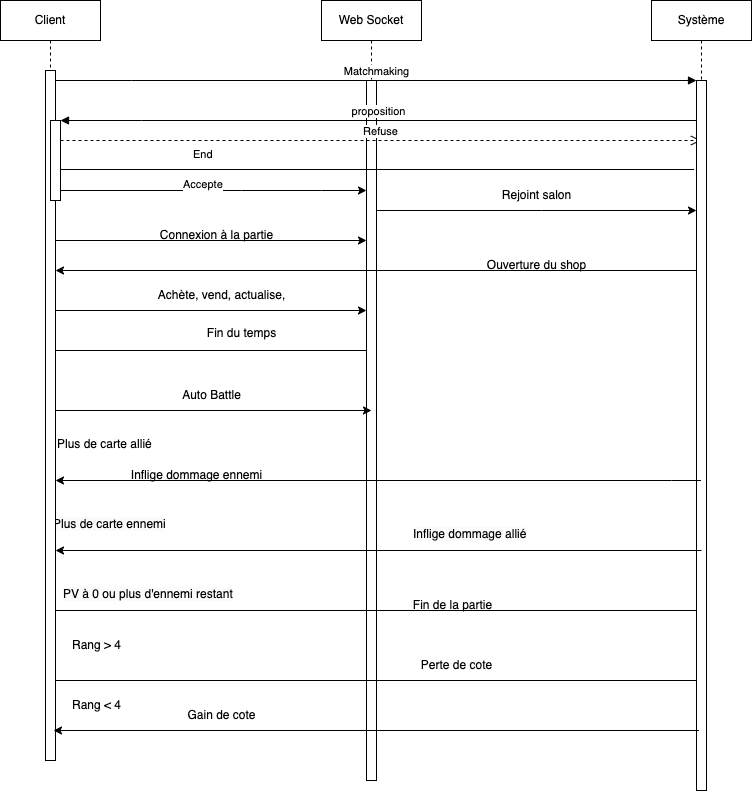

The diagram above was exported from draw.io. Its source (the exported page's mxGraphModel, read from the mxfile embedded in the PNG):
<mxGraphModel dx="2634" dy="1215" grid="1" gridSize="10" guides="1" tooltips="1" connect="1" arrows="1" fold="1" page="1" pageScale="1" pageWidth="850" pageHeight="1100" math="0" shadow="0">
  <root>
    <mxCell id="0" />
    <mxCell id="1" parent="0" />
    <mxCell id="aM9ryv3xv72pqoxQDRHE-5" value="Web Socket" style="shape=umlLifeline;perimeter=lifelinePerimeter;whiteSpace=wrap;html=1;container=0;dropTarget=0;collapsible=0;recursiveResize=0;outlineConnect=0;portConstraint=eastwest;newEdgeStyle={&quot;edgeStyle&quot;:&quot;elbowEdgeStyle&quot;,&quot;elbow&quot;:&quot;vertical&quot;,&quot;curved&quot;:0,&quot;rounded&quot;:0};" parent="1" vertex="1">
      <mxGeometry x="370" y="40" width="100" height="780" as="geometry" />
    </mxCell>
    <mxCell id="aM9ryv3xv72pqoxQDRHE-6" value="" style="html=1;points=[];perimeter=orthogonalPerimeter;outlineConnect=0;targetShapes=umlLifeline;portConstraint=eastwest;newEdgeStyle={&quot;edgeStyle&quot;:&quot;elbowEdgeStyle&quot;,&quot;elbow&quot;:&quot;vertical&quot;,&quot;curved&quot;:0,&quot;rounded&quot;:0};" parent="aM9ryv3xv72pqoxQDRHE-5" vertex="1">
      <mxGeometry x="45" y="80" width="10" height="700" as="geometry" />
    </mxCell>
    <mxCell id="aM9ryv3xv72pqoxQDRHE-7" value="Matchmaking" style="html=1;verticalAlign=bottom;endArrow=block;edgeStyle=elbowEdgeStyle;elbow=vertical;curved=0;rounded=0;" parent="1" source="aM9ryv3xv72pqoxQDRHE-2" target="AdHQocnEyGSL9ZDM3Zqi-2" edge="1">
      <mxGeometry relative="1" as="geometry">
        <mxPoint x="195" y="130" as="sourcePoint" />
        <Array as="points">
          <mxPoint x="180" y="120" />
        </Array>
      </mxGeometry>
    </mxCell>
    <mxCell id="aM9ryv3xv72pqoxQDRHE-9" value="proposition" style="html=1;verticalAlign=bottom;endArrow=block;edgeStyle=elbowEdgeStyle;elbow=vertical;curved=0;rounded=0;" parent="1" source="AdHQocnEyGSL9ZDM3Zqi-2" target="aM9ryv3xv72pqoxQDRHE-4" edge="1">
      <mxGeometry relative="1" as="geometry">
        <mxPoint x="175" y="160" as="sourcePoint" />
        <Array as="points">
          <mxPoint x="190" y="160" />
        </Array>
      </mxGeometry>
    </mxCell>
    <mxCell id="aM9ryv3xv72pqoxQDRHE-10" value="Refuse" style="html=1;verticalAlign=bottom;endArrow=open;dashed=1;endSize=8;edgeStyle=elbowEdgeStyle;elbow=vertical;curved=0;rounded=0;" parent="1" source="aM9ryv3xv72pqoxQDRHE-4" target="AdHQocnEyGSL9ZDM3Zqi-1" edge="1">
      <mxGeometry relative="1" as="geometry">
        <mxPoint x="175" y="235" as="targetPoint" />
        <Array as="points">
          <mxPoint x="180" y="180" />
        </Array>
      </mxGeometry>
    </mxCell>
    <mxCell id="AdHQocnEyGSL9ZDM3Zqi-1" value="Système" style="shape=umlLifeline;perimeter=lifelinePerimeter;whiteSpace=wrap;html=1;container=0;dropTarget=0;collapsible=0;recursiveResize=0;outlineConnect=0;portConstraint=eastwest;newEdgeStyle={&quot;edgeStyle&quot;:&quot;elbowEdgeStyle&quot;,&quot;elbow&quot;:&quot;vertical&quot;,&quot;curved&quot;:0,&quot;rounded&quot;:0};" parent="1" vertex="1">
      <mxGeometry x="700" y="40" width="100" height="790" as="geometry" />
    </mxCell>
    <mxCell id="AdHQocnEyGSL9ZDM3Zqi-2" value="" style="html=1;points=[];perimeter=orthogonalPerimeter;outlineConnect=0;targetShapes=umlLifeline;portConstraint=eastwest;newEdgeStyle={&quot;edgeStyle&quot;:&quot;elbowEdgeStyle&quot;,&quot;elbow&quot;:&quot;vertical&quot;,&quot;curved&quot;:0,&quot;rounded&quot;:0};" parent="AdHQocnEyGSL9ZDM3Zqi-1" vertex="1">
      <mxGeometry x="45" y="80" width="10" height="710" as="geometry" />
    </mxCell>
    <mxCell id="AdHQocnEyGSL9ZDM3Zqi-7" value="" style="endArrow=classic;html=1;rounded=0;" parent="1" edge="1">
      <mxGeometry width="50" height="50" relative="1" as="geometry">
        <mxPoint x="425" y="250" as="sourcePoint" />
        <mxPoint x="745" y="250" as="targetPoint" />
        <Array as="points">
          <mxPoint x="590" y="250" />
        </Array>
      </mxGeometry>
    </mxCell>
    <mxCell id="AdHQocnEyGSL9ZDM3Zqi-10" value="" style="endArrow=classic;html=1;rounded=0;" parent="1" edge="1">
      <mxGeometry width="50" height="50" relative="1" as="geometry">
        <mxPoint x="742.5" y="209" as="sourcePoint" />
        <mxPoint x="97.5" y="209" as="targetPoint" />
      </mxGeometry>
    </mxCell>
    <mxCell id="AdHQocnEyGSL9ZDM3Zqi-11" value="&lt;span style=&quot;color: rgb(0, 0, 0); font-family: Helvetica; font-size: 11px; font-style: normal; font-variant-ligatures: normal; font-variant-caps: normal; font-weight: 400; letter-spacing: normal; orphans: 2; text-align: center; text-indent: 0px; text-transform: none; widows: 2; word-spacing: 0px; -webkit-text-stroke-width: 0px; background-color: rgb(255, 255, 255); text-decoration-thickness: initial; text-decoration-style: initial; text-decoration-color: initial; float: none; display: inline !important;&quot;&gt;End&lt;/span&gt;" style="text;whiteSpace=wrap;html=1;" parent="1" vertex="1">
      <mxGeometry x="240" y="180" width="60" height="40" as="geometry" />
    </mxCell>
    <mxCell id="AdHQocnEyGSL9ZDM3Zqi-12" value="" style="endArrow=classic;html=1;rounded=0;" parent="1" edge="1">
      <mxGeometry width="50" height="50" relative="1" as="geometry">
        <mxPoint x="100" y="230" as="sourcePoint" />
        <mxPoint x="415" y="230" as="targetPoint" />
        <Array as="points">
          <mxPoint x="290" y="230" />
          <mxPoint x="370" y="230" />
        </Array>
      </mxGeometry>
    </mxCell>
    <mxCell id="AdHQocnEyGSL9ZDM3Zqi-13" value="&lt;span style=&quot;color: rgb(0, 0, 0); font-family: Helvetica; font-size: 11px; font-style: normal; font-variant-ligatures: normal; font-variant-caps: normal; font-weight: 400; letter-spacing: normal; orphans: 2; text-align: center; text-indent: 0px; text-transform: none; widows: 2; word-spacing: 0px; -webkit-text-stroke-width: 0px; background-color: rgb(255, 255, 255); text-decoration-thickness: initial; text-decoration-style: initial; text-decoration-color: initial; float: none; display: inline !important;&quot;&gt;Accepte&lt;/span&gt;" style="text;whiteSpace=wrap;html=1;" parent="1" vertex="1">
      <mxGeometry x="230" y="210" width="70" height="20" as="geometry" />
    </mxCell>
    <mxCell id="AdHQocnEyGSL9ZDM3Zqi-19" value="Rejoint salon" style="text;html=1;align=center;verticalAlign=middle;resizable=0;points=[];autosize=1;strokeColor=none;fillColor=none;" parent="1" vertex="1">
      <mxGeometry x="540" y="220" width="90" height="30" as="geometry" />
    </mxCell>
    <mxCell id="AdHQocnEyGSL9ZDM3Zqi-21" value="" style="endArrow=classic;html=1;rounded=0;" parent="1" edge="1">
      <mxGeometry width="50" height="50" relative="1" as="geometry">
        <mxPoint x="95" y="280" as="sourcePoint" />
        <mxPoint x="415" y="280" as="targetPoint" />
      </mxGeometry>
    </mxCell>
    <mxCell id="AdHQocnEyGSL9ZDM3Zqi-24" value="Connexion à la partie" style="text;html=1;align=center;verticalAlign=middle;resizable=0;points=[];autosize=1;strokeColor=none;fillColor=none;" parent="1" vertex="1">
      <mxGeometry x="195" y="260" width="140" height="30" as="geometry" />
    </mxCell>
    <mxCell id="AdHQocnEyGSL9ZDM3Zqi-26" value="Ouverture du shop" style="text;html=1;align=center;verticalAlign=middle;resizable=0;points=[];autosize=1;strokeColor=none;fillColor=none;" parent="1" vertex="1">
      <mxGeometry x="525" y="290" width="120" height="30" as="geometry" />
    </mxCell>
    <mxCell id="AdHQocnEyGSL9ZDM3Zqi-28" value="" style="endArrow=classic;html=1;rounded=0;" parent="1" edge="1">
      <mxGeometry width="50" height="50" relative="1" as="geometry">
        <mxPoint x="97.5" y="350" as="sourcePoint" />
        <mxPoint x="415" y="350" as="targetPoint" />
      </mxGeometry>
    </mxCell>
    <mxCell id="AdHQocnEyGSL9ZDM3Zqi-29" value="Achète, vend, actualise," style="text;html=1;align=center;verticalAlign=middle;resizable=0;points=[];autosize=1;strokeColor=none;fillColor=none;" parent="1" vertex="1">
      <mxGeometry x="195" y="320" width="150" height="30" as="geometry" />
    </mxCell>
    <mxCell id="AdHQocnEyGSL9ZDM3Zqi-34" value="" style="endArrow=classic;html=1;rounded=0;" parent="1" edge="1">
      <mxGeometry width="50" height="50" relative="1" as="geometry">
        <mxPoint x="415" y="390" as="sourcePoint" />
        <mxPoint x="95" y="390" as="targetPoint" />
      </mxGeometry>
    </mxCell>
    <mxCell id="AdHQocnEyGSL9ZDM3Zqi-35" value="Fin du temps" style="text;html=1;align=center;verticalAlign=middle;resizable=0;points=[];autosize=1;strokeColor=none;fillColor=none;" parent="1" vertex="1">
      <mxGeometry x="245" y="358" width="90" height="30" as="geometry" />
    </mxCell>
    <mxCell id="AdHQocnEyGSL9ZDM3Zqi-36" value="" style="endArrow=classic;html=1;rounded=0;" parent="1" source="aM9ryv3xv72pqoxQDRHE-2" edge="1">
      <mxGeometry width="50" height="50" relative="1" as="geometry">
        <mxPoint x="690" y="500" as="sourcePoint" />
        <mxPoint x="420" y="450" as="targetPoint" />
      </mxGeometry>
    </mxCell>
    <mxCell id="AdHQocnEyGSL9ZDM3Zqi-37" value="Auto Battle" style="text;html=1;align=center;verticalAlign=middle;resizable=0;points=[];autosize=1;strokeColor=none;fillColor=none;" parent="1" vertex="1">
      <mxGeometry x="220" y="420" width="80" height="30" as="geometry" />
    </mxCell>
    <mxCell id="AdHQocnEyGSL9ZDM3Zqi-38" value="Plus de carte allié" style="text;align=left;text-color=red;verticalAlign=top;spacingLeft=4;spacingRight=4;overflow=hidden;rotatable=0;points=[[0,0.5],[1,0.5]];portConstraint=eastwest;rounded=0;shadow=0;html=0;" parent="1" vertex="1">
      <mxGeometry x="100" y="470" width="160" height="26" as="geometry" />
    </mxCell>
    <mxCell id="AdHQocnEyGSL9ZDM3Zqi-39" value="&lt;span style=&quot;color: rgb(0, 0, 0); font-family: Helvetica; font-size: 12px; font-style: normal; font-variant-ligatures: normal; font-variant-caps: normal; font-weight: 400; letter-spacing: normal; orphans: 2; text-align: left; text-indent: 0px; text-transform: none; widows: 2; word-spacing: 0px; -webkit-text-stroke-width: 0px; background-color: rgb(251, 251, 251); text-decoration-thickness: initial; text-decoration-style: initial; text-decoration-color: initial; float: none; display: inline !important;&quot;&gt;Plus de carte ennemi&lt;/span&gt;" style="text;whiteSpace=wrap;html=1;" parent="1" vertex="1">
      <mxGeometry x="100" y="550" width="130" height="40" as="geometry" />
    </mxCell>
    <mxCell id="AdHQocnEyGSL9ZDM3Zqi-40" value="" style="endArrow=classic;html=1;rounded=0;" parent="1" source="AdHQocnEyGSL9ZDM3Zqi-1" target="aM9ryv3xv72pqoxQDRHE-2" edge="1">
      <mxGeometry width="50" height="50" relative="1" as="geometry">
        <mxPoint x="110" y="520" as="sourcePoint" />
        <mxPoint x="415" y="520" as="targetPoint" />
        <Array as="points">
          <mxPoint x="720" y="520" />
        </Array>
      </mxGeometry>
    </mxCell>
    <mxCell id="AdHQocnEyGSL9ZDM3Zqi-41" value="Inflige dommage ennemi" style="text;html=1;align=center;verticalAlign=middle;resizable=0;points=[];autosize=1;strokeColor=none;fillColor=none;" parent="1" vertex="1">
      <mxGeometry x="170" y="500" width="150" height="30" as="geometry" />
    </mxCell>
    <mxCell id="AdHQocnEyGSL9ZDM3Zqi-43" value="" style="endArrow=classic;html=1;rounded=0;" parent="1" source="AdHQocnEyGSL9ZDM3Zqi-2" target="aM9ryv3xv72pqoxQDRHE-2" edge="1">
      <mxGeometry width="50" height="50" relative="1" as="geometry">
        <mxPoint x="690" y="440" as="sourcePoint" />
        <mxPoint x="100" y="310" as="targetPoint" />
        <Array as="points">
          <mxPoint x="630" y="310" />
        </Array>
      </mxGeometry>
    </mxCell>
    <mxCell id="AdHQocnEyGSL9ZDM3Zqi-44" value="" style="endArrow=classic;html=1;rounded=0;" parent="1" target="aM9ryv3xv72pqoxQDRHE-2" edge="1">
      <mxGeometry width="50" height="50" relative="1" as="geometry">
        <mxPoint x="750" y="590" as="sourcePoint" />
        <mxPoint x="100" y="590" as="targetPoint" />
      </mxGeometry>
    </mxCell>
    <mxCell id="AdHQocnEyGSL9ZDM3Zqi-45" value="&lt;span style=&quot;color: rgb(0, 0, 0); font-family: Helvetica; font-size: 12px; font-style: normal; font-variant-ligatures: normal; font-variant-caps: normal; font-weight: 400; letter-spacing: normal; orphans: 2; text-align: center; text-indent: 0px; text-transform: none; widows: 2; word-spacing: 0px; -webkit-text-stroke-width: 0px; background-color: rgb(251, 251, 251); text-decoration-thickness: initial; text-decoration-style: initial; text-decoration-color: initial; float: none; display: inline !important;&quot;&gt;Inflige dommage allié&lt;/span&gt;" style="text;whiteSpace=wrap;html=1;" parent="1" vertex="1">
      <mxGeometry x="460" y="560" width="160" height="40" as="geometry" />
    </mxCell>
    <mxCell id="AdHQocnEyGSL9ZDM3Zqi-46" value="&lt;span style=&quot;color: rgb(0, 0, 0); font-family: Helvetica; font-size: 12px; font-style: normal; font-variant-ligatures: normal; font-variant-caps: normal; font-weight: 400; letter-spacing: normal; orphans: 2; text-align: left; text-indent: 0px; text-transform: none; widows: 2; word-spacing: 0px; -webkit-text-stroke-width: 0px; background-color: rgb(251, 251, 251); text-decoration-thickness: initial; text-decoration-style: initial; text-decoration-color: initial; float: none; display: inline !important;&quot;&gt;PV à 0 ou plus d'ennemi restant&lt;/span&gt;" style="text;whiteSpace=wrap;html=1;" parent="1" vertex="1">
      <mxGeometry x="110" y="620" width="210" height="40" as="geometry" />
    </mxCell>
    <mxCell id="AdHQocnEyGSL9ZDM3Zqi-47" value="" style="endArrow=classic;html=1;rounded=0;" parent="1" edge="1">
      <mxGeometry width="50" height="50" relative="1" as="geometry">
        <mxPoint x="745" y="650" as="sourcePoint" />
        <mxPoint x="95" y="650" as="targetPoint" />
      </mxGeometry>
    </mxCell>
    <mxCell id="AdHQocnEyGSL9ZDM3Zqi-48" value="Fin de la partie" style="text;html=1;align=center;verticalAlign=middle;resizable=0;points=[];autosize=1;strokeColor=none;fillColor=none;" parent="1" vertex="1">
      <mxGeometry x="451" y="630" width="100" height="30" as="geometry" />
    </mxCell>
    <mxCell id="AdHQocnEyGSL9ZDM3Zqi-49" value="" style="endArrow=classic;html=1;rounded=0;" parent="1" edge="1">
      <mxGeometry width="50" height="50" relative="1" as="geometry">
        <mxPoint x="745" y="720" as="sourcePoint" />
        <mxPoint x="95" y="720" as="targetPoint" />
      </mxGeometry>
    </mxCell>
    <mxCell id="AdHQocnEyGSL9ZDM3Zqi-50" value="Rang &amp;gt; 4" style="text;html=1;align=center;verticalAlign=middle;resizable=0;points=[];autosize=1;strokeColor=none;fillColor=none;" parent="1" vertex="1">
      <mxGeometry x="110" y="670" width="70" height="30" as="geometry" />
    </mxCell>
    <mxCell id="AdHQocnEyGSL9ZDM3Zqi-51" value="Perte de cote" style="text;html=1;align=center;verticalAlign=middle;resizable=0;points=[];autosize=1;strokeColor=none;fillColor=none;" parent="1" vertex="1">
      <mxGeometry x="460" y="690" width="90" height="30" as="geometry" />
    </mxCell>
    <mxCell id="AdHQocnEyGSL9ZDM3Zqi-52" value="Rang &amp;lt; 4" style="text;html=1;align=center;verticalAlign=middle;resizable=0;points=[];autosize=1;strokeColor=none;fillColor=none;" parent="1" vertex="1">
      <mxGeometry x="110" y="730" width="70" height="30" as="geometry" />
    </mxCell>
    <mxCell id="AdHQocnEyGSL9ZDM3Zqi-54" value="Gain de cote" style="text;html=1;align=center;verticalAlign=middle;resizable=0;points=[];autosize=1;strokeColor=none;fillColor=none;" parent="1" vertex="1">
      <mxGeometry x="225" y="740" width="90" height="30" as="geometry" />
    </mxCell>
    <mxCell id="aM9ryv3xv72pqoxQDRHE-1" value="Client" style="shape=umlLifeline;perimeter=lifelinePerimeter;whiteSpace=wrap;html=1;container=0;dropTarget=0;collapsible=0;recursiveResize=0;outlineConnect=0;portConstraint=eastwest;newEdgeStyle={&quot;edgeStyle&quot;:&quot;elbowEdgeStyle&quot;,&quot;elbow&quot;:&quot;vertical&quot;,&quot;curved&quot;:0,&quot;rounded&quot;:0};" parent="1" vertex="1">
      <mxGeometry x="49" y="40" width="100" height="760" as="geometry" />
    </mxCell>
    <mxCell id="aM9ryv3xv72pqoxQDRHE-2" value="" style="html=1;points=[];perimeter=orthogonalPerimeter;outlineConnect=0;targetShapes=umlLifeline;portConstraint=eastwest;newEdgeStyle={&quot;edgeStyle&quot;:&quot;elbowEdgeStyle&quot;,&quot;elbow&quot;:&quot;vertical&quot;,&quot;curved&quot;:0,&quot;rounded&quot;:0};" parent="aM9ryv3xv72pqoxQDRHE-1" vertex="1">
      <mxGeometry x="45" y="70" width="10" height="690" as="geometry" />
    </mxCell>
    <mxCell id="aM9ryv3xv72pqoxQDRHE-4" value="" style="html=1;points=[];perimeter=orthogonalPerimeter;outlineConnect=0;targetShapes=umlLifeline;portConstraint=eastwest;newEdgeStyle={&quot;edgeStyle&quot;:&quot;elbowEdgeStyle&quot;,&quot;elbow&quot;:&quot;vertical&quot;,&quot;curved&quot;:0,&quot;rounded&quot;:0};" parent="aM9ryv3xv72pqoxQDRHE-1" vertex="1">
      <mxGeometry x="50" y="120" width="10" height="80" as="geometry" />
    </mxCell>
    <mxCell id="AdHQocnEyGSL9ZDM3Zqi-56" value="" style="endArrow=classic;html=1;rounded=0;" parent="1" edge="1">
      <mxGeometry width="50" height="50" relative="1" as="geometry">
        <mxPoint x="747.5" y="770" as="sourcePoint" />
        <mxPoint x="102" y="770" as="targetPoint" />
      </mxGeometry>
    </mxCell>
  </root>
</mxGraphModel>